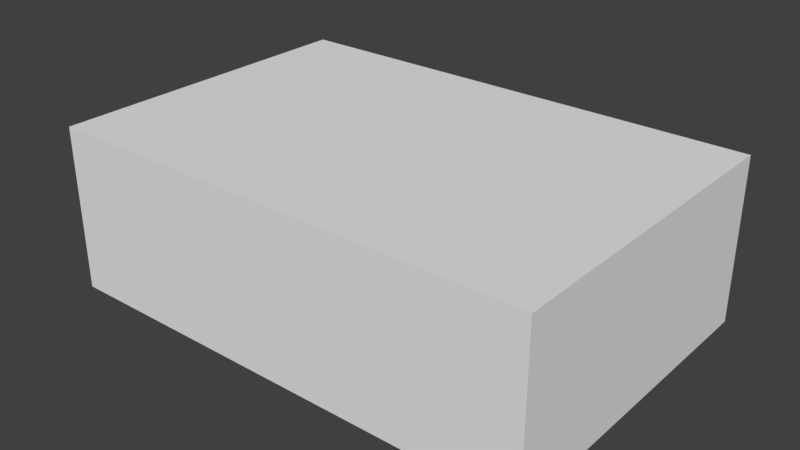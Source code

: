 # Source: boiler.blend  (saved by Blender 2.93.20; exported with 4.5.12 LTS)
import bpy
from mathutils import Matrix  # noqa: F401  (used for matrix-valued properties, if any)

bpy.ops.wm.read_factory_settings(use_empty=True)
scene = bpy.context.scene
scene.name = 'Scene'

# ---- collections
col_collection_1 = bpy.data.collections.new('Collection 1'); scene.collection.children.link(col_collection_1)

# ---- materials (node trees are filled in below, after node groups)
mat_material = bpy.data.materials.new('Material')
mat_material.alpha_threshold = 0.0
mat_material.use_transparent_shadow = False
mat_material.roughness = 0.5
mat_material.line_color = (0.0, 0.0, 0.0, 1.0)

# ---- material node trees

# ---- world
world_world = bpy.data.worlds.new('World'); scene.world = world_world
world_world.color = (0.05088, 0.05088, 0.05088)
world_world.use_sun_shadow = False
world_world.sun_shadow_jitter_overblur = 0.0
world_world.cycles.sampling_method = 'MANUAL'

# ---- meshes
me_cube = bpy.data.meshes.new('Cube')
me_cube.from_pydata([(1.5, 1.5, 0.0), (1.5, -0.5, 0.0), (-1.5, -0.5, 0.0), (-1.5, 1.5, 0.0), (1.5, 1.5, 1.0), (1.5, -0.5, 1.0), (-1.5, -0.5, 1.0), (-1.5, 1.5, 1.0)], [], [(0, 1, 2, 3), (4, 7, 6, 5), (0, 4, 5, 1), (1, 5, 6, 2), (2, 6, 7, 3), (4, 0, 3, 7)])
me_cube.materials.append(mat_material)
me_cube.use_remesh_preserve_volume = False
me_cube.use_remesh_preserve_attributes = False
me_cube.use_mirror_vertex_groups = False
me_cube.update()

# ---- objects
ob_cube = bpy.data.objects.new('Cube', me_cube)

# ---- transforms, parenting, visibility, modifiers, constraints
ob_cube.location = (0.0, 0.0, 0.0)
ob_cube.lock_rotations_4d = False
ob_cube.empty_display_type = 'ARROWS'
ob_cube.lineart.crease_threshold = 0.0

# ---- collection membership
col_collection_1.objects.link(ob_cube)

# ---- scene / render settings (as saved in the file)
scene.frame_start = 1; scene.frame_end = 250; scene.frame_set(1)
scene.render.engine = 'BLENDER_EEVEE_NEXT'
scene.render.resolution_percentage = 50
scene.render.dither_intensity = 0.0
scene.cycles.use_denoising = False
scene.cycles.samples = 128
scene.cycles.sampling_pattern = 'TABULATED_SOBOL'
scene.cycles.use_adaptive_sampling = False
scene.cycles.use_light_tree = False
scene.cycles.blur_glossy = 0.0
scene.cycles.sample_clamp_indirect = 0.0
scene.view_settings.view_transform = 'Standard'
bpy.context.view_layer.update()

# ---- added for rendering (the .blend has no active camera and no usable light): camera, sun
cam_auto = bpy.data.cameras.new('AutoCamera')
cam_auto.lens = 50.0
cam_auto.sensor_width = 36.0
cam_auto.clip_end = 1000.0
ob_auto_camera = bpy.data.objects.new('AutoCamera', cam_auto)
scene.collection.objects.link(ob_auto_camera)
ob_auto_camera.location = (3.46187, -3.65425, 3.2695)
ob_auto_camera.rotation_euler = (1.09748, -7.21219e-08, 0.694738)
scene.camera = ob_auto_camera
light_auto_sun = bpy.data.lights.new('AutoSun', 'SUN')
light_auto_sun.energy = 3.0
light_auto_sun.angle = 0.0523599
ob_auto_sun = bpy.data.objects.new('AutoSun', light_auto_sun)
scene.collection.objects.link(ob_auto_sun)
ob_auto_sun.rotation_euler = (0.872665, 0.174533, 0.523599)
bpy.context.view_layer.update()
